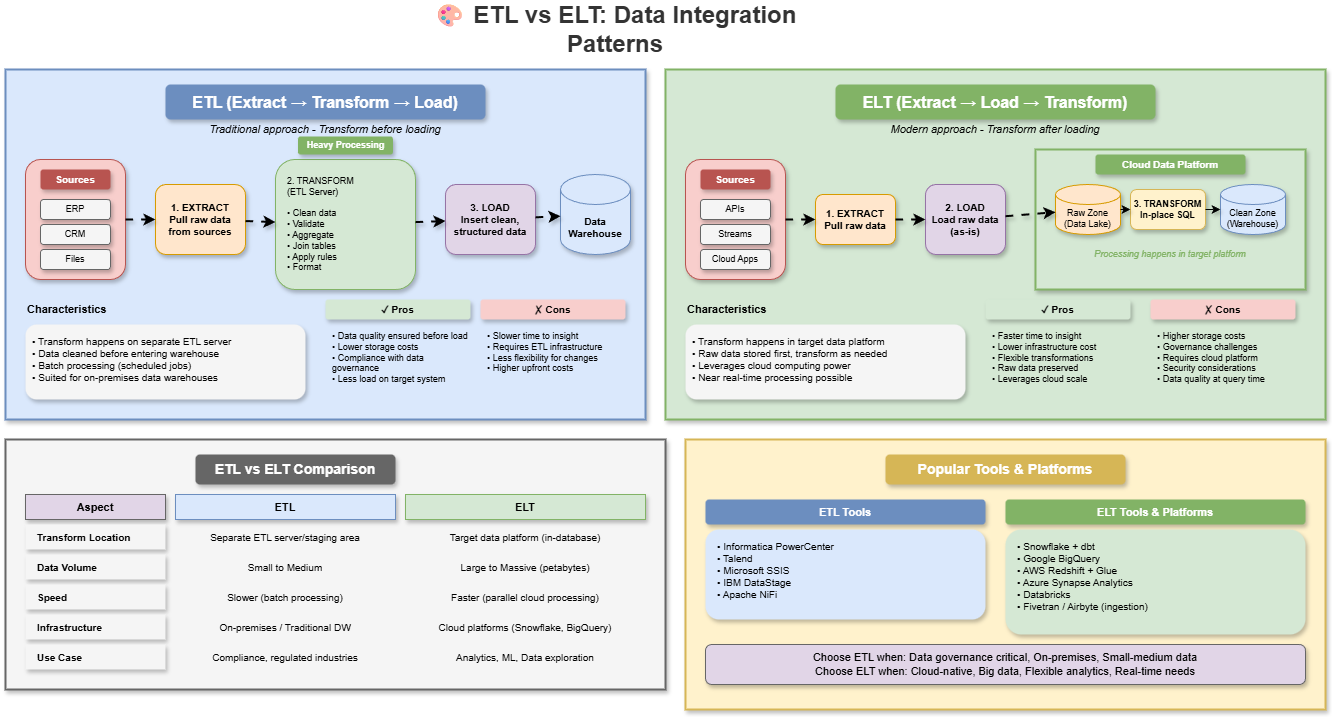

The diagram above was exported from draw.io. Its source (the exported page's mxGraphModel, read from the mxfile embedded in the PNG):
<mxGraphModel dx="1136" dy="466" grid="1" gridSize="10" guides="1" tooltips="1" connect="1" arrows="1" fold="1" page="1" pageScale="1" pageWidth="1400" pageHeight="900" math="0" shadow="0">
  <root>
    <mxCell id="0" />
    <mxCell id="1" parent="0" />
    <mxCell id="title" value="🎨 ETL vs ELT: Data Integration Patterns" style="text;html=1;strokeColor=none;fillColor=none;align=center;verticalAlign=middle;whiteSpace=wrap;rounded=0;fontSize=24;fontStyle=1;fontColor=#333333;" parent="1" vertex="1">
      <mxGeometry x="450" y="20" width="400" height="40" as="geometry" />
    </mxCell>
    <mxCell id="etl-box" value="" style="rounded=0;whiteSpace=wrap;html=1;fillColor=#dae8fc;strokeColor=#6c8ebf;strokeWidth=2;shadow=1;" parent="1" vertex="1">
      <mxGeometry x="40" y="80" width="640" height="350" as="geometry" />
    </mxCell>
    <mxCell id="etl-title" value="ETL (Extract → Transform → Load)" style="text;html=1;strokeColor=none;fillColor=#6c8ebf;align=center;verticalAlign=middle;whiteSpace=wrap;rounded=1;fontSize=16;fontStyle=1;fontColor=#ffffff;shadow=1;" parent="1" vertex="1">
      <mxGeometry x="200" y="95" width="320" height="35" as="geometry" />
    </mxCell>
    <mxCell id="etl-subtitle" value="Traditional approach - Transform before loading" style="text;html=1;strokeColor=none;fillColor=none;align=center;verticalAlign=middle;whiteSpace=wrap;rounded=0;fontSize=11;fontStyle=2;" parent="1" vertex="1">
      <mxGeometry x="200" y="130" width="320" height="20" as="geometry" />
    </mxCell>
    <mxCell id="etl-sources" value="" style="rounded=1;whiteSpace=wrap;html=1;fillColor=#f8cecc;strokeColor=#b85450;strokeWidth=1;shadow=1;" parent="1" vertex="1">
      <mxGeometry x="60" y="170" width="100" height="120" as="geometry" />
    </mxCell>
    <mxCell id="etl-sources-title" value="Sources" style="text;html=1;strokeColor=none;fillColor=#b85450;align=center;verticalAlign=middle;whiteSpace=wrap;rounded=1;fontSize=10;fontStyle=1;fontColor=#ffffff;shadow=1;" parent="1" vertex="1">
      <mxGeometry x="75" y="180" width="70" height="20" as="geometry" />
    </mxCell>
    <mxCell id="etl-src1" value="ERP" style="rounded=1;whiteSpace=wrap;html=1;fillColor=#f5f5f5;strokeColor=#666666;fontSize=9;shadow=1;" parent="1" vertex="1">
      <mxGeometry x="75" y="210" width="70" height="20" as="geometry" />
    </mxCell>
    <mxCell id="etl-src2" value="CRM" style="rounded=1;whiteSpace=wrap;html=1;fillColor=#f5f5f5;strokeColor=#666666;fontSize=9;shadow=1;" parent="1" vertex="1">
      <mxGeometry x="75" y="235" width="70" height="20" as="geometry" />
    </mxCell>
    <mxCell id="etl-src3" value="Files" style="rounded=1;whiteSpace=wrap;html=1;fillColor=#f5f5f5;strokeColor=#666666;fontSize=9;shadow=1;" parent="1" vertex="1">
      <mxGeometry x="75" y="260" width="70" height="20" as="geometry" />
    </mxCell>
    <mxCell id="etl-extract" value="1. EXTRACT&#10;Pull raw data&#10;from sources" style="rounded=1;whiteSpace=wrap;html=1;fillColor=#ffe6cc;strokeColor=#d79b00;fontSize=10;fontStyle=1;shadow=1;" parent="1" vertex="1">
      <mxGeometry x="190" y="195" width="90" height="70" as="geometry" />
    </mxCell>
    <mxCell id="etl-transform" value="2. TRANSFORM&#10;(ETL Server)&#10;&#10;• Clean data&#10;• Validate&#10;• Aggregate&#10;• Join tables&#10;• Apply rules&#10;• Format" style="rounded=1;whiteSpace=wrap;html=1;fillColor=#d5e8d4;strokeColor=#82b366;fontSize=9;fontStyle=0;align=left;spacingLeft=10;shadow=1;" parent="1" vertex="1">
      <mxGeometry x="310" y="170" width="140" height="130" as="geometry" />
    </mxCell>
    <mxCell id="etl-transform-title" value="Heavy Processing" style="text;html=1;strokeColor=none;fillColor=#82b366;align=center;verticalAlign=middle;whiteSpace=wrap;rounded=1;fontSize=9;fontStyle=1;fontColor=#ffffff;shadow=1;" parent="1" vertex="1">
      <mxGeometry x="332.5" y="147" width="95" height="18" as="geometry" />
    </mxCell>
    <mxCell id="etl-load" value="3. LOAD&#10;Insert clean,&#10;structured data" style="rounded=1;whiteSpace=wrap;html=1;fillColor=#e1d5e7;strokeColor=#9673a6;fontSize=10;fontStyle=1;shadow=1;" parent="1" vertex="1">
      <mxGeometry x="480" y="195" width="90" height="70" as="geometry" />
    </mxCell>
    <mxCell id="etl-target" value="Data&#10;Warehouse" style="shape=cylinder3;whiteSpace=wrap;html=1;boundedLbl=1;backgroundOutline=1;size=15;fillColor=#dae8fc;strokeColor=#6c8ebf;fontSize=10;fontStyle=1;shadow=1;" parent="1" vertex="1">
      <mxGeometry x="595" y="185" width="70" height="80" as="geometry" />
    </mxCell>
    <mxCell id="etl-arr1" value="" style="endArrow=classic;html=1;strokeWidth=2;shadow=1;curved=1;flowAnimation=1;jumpStyle=arc" parent="1" source="etl-sources" target="etl-extract" edge="1">
      <mxGeometry relative="1" as="geometry" />
    </mxCell>
    <mxCell id="etl-arr2" value="" style="endArrow=classic;html=1;strokeWidth=2;shadow=1;curved=1;flowAnimation=1;jumpStyle=arc" parent="1" source="etl-extract" target="etl-transform" edge="1">
      <mxGeometry relative="1" as="geometry" />
    </mxCell>
    <mxCell id="etl-arr3" value="" style="endArrow=classic;html=1;strokeWidth=2;shadow=1;curved=1;flowAnimation=1;jumpStyle=arc" parent="1" source="etl-transform" target="etl-load" edge="1">
      <mxGeometry relative="1" as="geometry" />
    </mxCell>
    <mxCell id="etl-arr4" value="" style="endArrow=classic;html=1;strokeWidth=2;shadow=1;curved=1;flowAnimation=1;jumpStyle=arc" parent="1" source="etl-load" target="etl-target" edge="1">
      <mxGeometry relative="1" as="geometry" />
    </mxCell>
    <mxCell id="etl-char-title" value="Characteristics" style="text;html=1;strokeColor=none;fillColor=none;align=left;verticalAlign=middle;whiteSpace=wrap;rounded=0;fontSize=11;fontStyle=1;" parent="1" vertex="1">
      <mxGeometry x="60" y="310" width="100" height="20" as="geometry" />
    </mxCell>
    <mxCell id="etl-char" value="• Transform happens on separate ETL server&#10;• Data cleaned before entering warehouse&#10;• Batch processing (scheduled jobs)&#10;• Suited for on-premises data warehouses" style="text;html=1;strokeColor=none;fillColor=#f5f5f5;align=left;verticalAlign=top;whiteSpace=wrap;rounded=1;fontSize=10;spacingLeft=5;spacingTop=5;shadow=1;" parent="1" vertex="1">
      <mxGeometry x="60" y="335" width="280" height="75" as="geometry" />
    </mxCell>
    <mxCell id="etl-pros-title" value="✓ Pros" style="text;html=1;strokeColor=none;fillColor=#d5e8d4;align=center;verticalAlign=middle;whiteSpace=wrap;rounded=1;fontSize=10;fontStyle=1;shadow=1;" parent="1" vertex="1">
      <mxGeometry x="360" y="310" width="145" height="20" as="geometry" />
    </mxCell>
    <mxCell id="etl-pros" value="• Data quality ensured before load&#10;• Lower storage costs&#10;• Compliance with data governance&#10;• Less load on target system" style="text;html=1;strokeColor=none;fillColor=none;align=left;verticalAlign=top;whiteSpace=wrap;rounded=0;fontSize=9;spacingLeft=5;" parent="1" vertex="1">
      <mxGeometry x="360" y="335" width="145" height="70" as="geometry" />
    </mxCell>
    <mxCell id="etl-cons-title" value="✗ Cons" style="text;html=1;strokeColor=none;fillColor=#f8cecc;align=center;verticalAlign=middle;whiteSpace=wrap;rounded=1;fontSize=10;fontStyle=1;shadow=1;" parent="1" vertex="1">
      <mxGeometry x="515" y="310" width="145" height="20" as="geometry" />
    </mxCell>
    <mxCell id="etl-cons" value="• Slower time to insight&#10;• Requires ETL infrastructure&#10;• Less flexibility for changes&#10;• Higher upfront costs" style="text;html=1;strokeColor=none;fillColor=none;align=left;verticalAlign=top;whiteSpace=wrap;rounded=0;fontSize=9;spacingLeft=5;" parent="1" vertex="1">
      <mxGeometry x="515" y="335" width="145" height="70" as="geometry" />
    </mxCell>
    <mxCell id="elt-box" value="" style="rounded=0;whiteSpace=wrap;html=1;fillColor=#d5e8d4;strokeColor=#82b366;strokeWidth=2;shadow=1;" parent="1" vertex="1">
      <mxGeometry x="700" y="80" width="660" height="350" as="geometry" />
    </mxCell>
    <mxCell id="elt-title" value="ELT (Extract → Load → Transform)" style="text;html=1;strokeColor=none;fillColor=#82b366;align=center;verticalAlign=middle;whiteSpace=wrap;rounded=1;fontSize=16;fontStyle=1;fontColor=#ffffff;shadow=1;" parent="1" vertex="1">
      <mxGeometry x="870" y="95" width="320" height="35" as="geometry" />
    </mxCell>
    <mxCell id="elt-subtitle" value="Modern approach - Transform after loading" style="text;html=1;strokeColor=none;fillColor=none;align=center;verticalAlign=middle;whiteSpace=wrap;rounded=0;fontSize=11;fontStyle=2;" parent="1" vertex="1">
      <mxGeometry x="870" y="130" width="320" height="20" as="geometry" />
    </mxCell>
    <mxCell id="elt-sources" value="" style="rounded=1;whiteSpace=wrap;html=1;fillColor=#f8cecc;strokeColor=#b85450;strokeWidth=1;shadow=1;" parent="1" vertex="1">
      <mxGeometry x="720" y="170" width="100" height="120" as="geometry" />
    </mxCell>
    <mxCell id="elt-sources-title" value="Sources" style="text;html=1;strokeColor=none;fillColor=#b85450;align=center;verticalAlign=middle;whiteSpace=wrap;rounded=1;fontSize=10;fontStyle=1;fontColor=#ffffff;shadow=1;" parent="1" vertex="1">
      <mxGeometry x="735" y="180" width="70" height="20" as="geometry" />
    </mxCell>
    <mxCell id="elt-src1" value="APIs" style="rounded=1;whiteSpace=wrap;html=1;fillColor=#f5f5f5;strokeColor=#666666;fontSize=9;shadow=1;" parent="1" vertex="1">
      <mxGeometry x="735" y="210" width="70" height="20" as="geometry" />
    </mxCell>
    <mxCell id="elt-src2" value="Streams" style="rounded=1;whiteSpace=wrap;html=1;fillColor=#f5f5f5;strokeColor=#666666;fontSize=9;shadow=1;" parent="1" vertex="1">
      <mxGeometry x="735" y="235" width="70" height="20" as="geometry" />
    </mxCell>
    <mxCell id="elt-src3" value="Cloud Apps" style="rounded=1;whiteSpace=wrap;html=1;fillColor=#f5f5f5;strokeColor=#666666;fontSize=9;shadow=1;" parent="1" vertex="1">
      <mxGeometry x="735" y="260" width="70" height="20" as="geometry" />
    </mxCell>
    <mxCell id="elt-extract" value="1. EXTRACT&#10;Pull raw data" style="rounded=1;whiteSpace=wrap;html=1;fillColor=#ffe6cc;strokeColor=#d79b00;fontSize=10;fontStyle=1;shadow=1;" parent="1" vertex="1">
      <mxGeometry x="850" y="205" width="80" height="50" as="geometry" />
    </mxCell>
    <mxCell id="elt-load" value="2. LOAD&#10;Load raw data&#10;(as-is)" style="rounded=1;whiteSpace=wrap;html=1;fillColor=#e1d5e7;strokeColor=#9673a6;fontSize=10;fontStyle=1;shadow=1;" parent="1" vertex="1">
      <mxGeometry x="960" y="195" width="80" height="70" as="geometry" />
    </mxCell>
    <mxCell id="elt-target" value="" style="rounded=0;whiteSpace=wrap;html=1;fillColor=#d5e8d4;strokeColor=#82b366;strokeWidth=2;shadow=1;" parent="1" vertex="1">
      <mxGeometry x="1070" y="160" width="270" height="140" as="geometry" />
    </mxCell>
    <mxCell id="elt-target-title" value="Cloud Data Platform" style="text;html=1;strokeColor=none;fillColor=#82b366;align=center;verticalAlign=middle;whiteSpace=wrap;rounded=1;fontSize=10;fontStyle=1;fontColor=#ffffff;shadow=1;" parent="1" vertex="1">
      <mxGeometry x="1130" y="165" width="150" height="20" as="geometry" />
    </mxCell>
    <mxCell id="elt-raw" value="Raw Zone&#10;(Data Lake)" style="shape=cylinder3;whiteSpace=wrap;html=1;boundedLbl=1;backgroundOutline=1;size=10;fillColor=#ffe6cc;strokeColor=#d79b00;fontSize=9;shadow=1;" parent="1" vertex="1">
      <mxGeometry x="1090" y="195" width="65" height="50" as="geometry" />
    </mxCell>
    <mxCell id="elt-transform" value="3. TRANSFORM&#10;In-place SQL" style="rounded=1;whiteSpace=wrap;html=1;fillColor=#fff2cc;strokeColor=#d6b656;fontSize=9;fontStyle=1;shadow=1;" parent="1" vertex="1">
      <mxGeometry x="1165" y="200" width="75" height="40" as="geometry" />
    </mxCell>
    <mxCell id="elt-clean" value="Clean Zone&#10;(Warehouse)" style="shape=cylinder3;whiteSpace=wrap;html=1;boundedLbl=1;backgroundOutline=1;size=10;fillColor=#dae8fc;strokeColor=#6c8ebf;fontSize=9;shadow=1;" parent="1" vertex="1">
      <mxGeometry x="1255" y="195" width="65" height="50" as="geometry" />
    </mxCell>
    <mxCell id="elt-arr1" value="" style="endArrow=classic;html=1;strokeWidth=2;shadow=1;curved=1;flowAnimation=1;jumpStyle=arc" parent="1" source="elt-sources" target="elt-extract" edge="1">
      <mxGeometry relative="1" as="geometry" />
    </mxCell>
    <mxCell id="elt-arr2" value="" style="endArrow=classic;html=1;strokeWidth=2;shadow=1;curved=1;flowAnimation=1;jumpStyle=arc" parent="1" source="elt-extract" target="elt-load" edge="1">
      <mxGeometry relative="1" as="geometry" />
    </mxCell>
    <mxCell id="elt-arr3" value="" style="endArrow=classic;html=1;strokeWidth=2;shadow=1;curved=1;flowAnimation=1;jumpStyle=arc" parent="1" source="elt-load" target="elt-raw" edge="1">
      <mxGeometry relative="1" as="geometry" />
    </mxCell>
    <mxCell id="elt-arr4" value="" style="endArrow=classic;html=1;strokeWidth=1;shadow=1;curved=1;flowAnimation=1;jumpStyle=arc" parent="1" source="elt-raw" target="elt-transform" edge="1">
      <mxGeometry relative="1" as="geometry" />
    </mxCell>
    <mxCell id="elt-arr5" value="" style="endArrow=classic;html=1;strokeWidth=1;shadow=1;curved=1;flowAnimation=1;jumpStyle=arc" parent="1" source="elt-transform" target="elt-clean" edge="1">
      <mxGeometry relative="1" as="geometry" />
    </mxCell>
    <mxCell id="elt-process-label" value="Processing happens in target platform" style="text;html=1;strokeColor=none;fillColor=none;align=center;verticalAlign=middle;whiteSpace=wrap;rounded=0;fontSize=9;fontStyle=2;fontColor=#82b366;" parent="1" vertex="1">
      <mxGeometry x="1120" y="255" width="170" height="20" as="geometry" />
    </mxCell>
    <mxCell id="elt-char-title" value="Characteristics" style="text;html=1;strokeColor=none;fillColor=none;align=left;verticalAlign=middle;whiteSpace=wrap;rounded=0;fontSize=11;fontStyle=1;" parent="1" vertex="1">
      <mxGeometry x="720" y="310" width="100" height="20" as="geometry" />
    </mxCell>
    <mxCell id="elt-char" value="• Transform happens in target data platform&#10;• Raw data stored first, transform as needed&#10;• Leverages cloud computing power&#10;• Near real-time processing possible" style="text;html=1;strokeColor=none;fillColor=#f5f5f5;align=left;verticalAlign=top;whiteSpace=wrap;rounded=1;fontSize=10;spacingLeft=5;spacingTop=5;shadow=1;" parent="1" vertex="1">
      <mxGeometry x="720" y="335" width="280" height="75" as="geometry" />
    </mxCell>
    <mxCell id="elt-pros-title" value="✓ Pros" style="text;html=1;strokeColor=none;fillColor=#d5e8d4;align=center;verticalAlign=middle;whiteSpace=wrap;rounded=1;fontSize=10;fontStyle=1;shadow=1;" parent="1" vertex="1">
      <mxGeometry x="1020" y="310" width="145" height="20" as="geometry" />
    </mxCell>
    <mxCell id="elt-pros" value="• Faster time to insight&#10;• Lower infrastructure cost&#10;• Flexible transformations&#10;• Raw data preserved&#10;• Leverages cloud scale" style="text;html=1;strokeColor=none;fillColor=none;align=left;verticalAlign=top;whiteSpace=wrap;rounded=0;fontSize=9;spacingLeft=5;" parent="1" vertex="1">
      <mxGeometry x="1020" y="335" width="145" height="75" as="geometry" />
    </mxCell>
    <mxCell id="elt-cons-title" value="✗ Cons" style="text;html=1;strokeColor=none;fillColor=#f8cecc;align=center;verticalAlign=middle;whiteSpace=wrap;rounded=1;fontSize=10;fontStyle=1;shadow=1;" parent="1" vertex="1">
      <mxGeometry x="1185" y="310" width="145" height="20" as="geometry" />
    </mxCell>
    <mxCell id="elt-cons" value="• Higher storage costs&#10;• Governance challenges&#10;• Requires cloud platform&#10;• Security considerations&#10;• Data quality at query time" style="text;html=1;strokeColor=none;fillColor=none;align=left;verticalAlign=top;whiteSpace=wrap;rounded=0;fontSize=9;spacingLeft=5;" parent="1" vertex="1">
      <mxGeometry x="1185" y="335" width="145" height="75" as="geometry" />
    </mxCell>
    <mxCell id="compare-box" value="" style="rounded=0;whiteSpace=wrap;html=1;fillColor=#f5f5f5;strokeColor=#666666;strokeWidth=2;shadow=1;" parent="1" vertex="1">
      <mxGeometry x="40" y="450" width="660" height="250" as="geometry" />
    </mxCell>
    <mxCell id="compare-title" value="ETL vs ELT Comparison" style="text;html=1;strokeColor=none;fillColor=#666666;align=center;verticalAlign=middle;whiteSpace=wrap;rounded=1;fontSize=14;fontStyle=1;fontColor=#ffffff;shadow=1;" parent="1" vertex="1">
      <mxGeometry x="230" y="465" width="200" height="30" as="geometry" />
    </mxCell>
    <mxCell id="th-aspect" value="Aspect" style="text;html=1;strokeColor=#666666;fillColor=#e1d5e7;align=center;verticalAlign=middle;whiteSpace=wrap;rounded=0;fontSize=11;fontStyle=1;shadow=1;" parent="1" vertex="1">
      <mxGeometry x="60" y="505" width="140" height="25" as="geometry" />
    </mxCell>
    <mxCell id="th-etl" value="ETL" style="text;html=1;strokeColor=#6c8ebf;fillColor=#dae8fc;align=center;verticalAlign=middle;whiteSpace=wrap;rounded=0;fontSize=11;fontStyle=1;shadow=1;" parent="1" vertex="1">
      <mxGeometry x="210" y="505" width="220" height="25" as="geometry" />
    </mxCell>
    <mxCell id="th-elt" value="ELT" style="text;html=1;strokeColor=#82b366;fillColor=#d5e8d4;align=center;verticalAlign=middle;whiteSpace=wrap;rounded=0;fontSize=11;fontStyle=1;shadow=1;" parent="1" vertex="1">
      <mxGeometry x="440" y="505" width="240" height="25" as="geometry" />
    </mxCell>
    <mxCell id="r1-label" value="Transform Location" style="text;html=1;strokeColor=none;fillColor=#f5f5f5;align=left;verticalAlign=middle;whiteSpace=wrap;rounded=0;fontSize=10;fontStyle=1;spacingLeft=10;shadow=1;" parent="1" vertex="1">
      <mxGeometry x="60" y="535" width="140" height="25" as="geometry" />
    </mxCell>
    <mxCell id="r1-etl" value="Separate ETL server/staging area" style="text;html=1;strokeColor=none;fillColor=none;align=center;verticalAlign=middle;whiteSpace=wrap;rounded=0;fontSize=10;" parent="1" vertex="1">
      <mxGeometry x="210" y="535" width="220" height="25" as="geometry" />
    </mxCell>
    <mxCell id="r1-elt" value="Target data platform (in-database)" style="text;html=1;strokeColor=none;fillColor=none;align=center;verticalAlign=middle;whiteSpace=wrap;rounded=0;fontSize=10;" parent="1" vertex="1">
      <mxGeometry x="440" y="535" width="240" height="25" as="geometry" />
    </mxCell>
    <mxCell id="r2-label" value="Data Volume" style="text;html=1;strokeColor=none;fillColor=#f5f5f5;align=left;verticalAlign=middle;whiteSpace=wrap;rounded=0;fontSize=10;fontStyle=1;spacingLeft=10;shadow=1;" parent="1" vertex="1">
      <mxGeometry x="60" y="565" width="140" height="25" as="geometry" />
    </mxCell>
    <mxCell id="r2-etl" value="Small to Medium" style="text;html=1;strokeColor=none;fillColor=none;align=center;verticalAlign=middle;whiteSpace=wrap;rounded=0;fontSize=10;" parent="1" vertex="1">
      <mxGeometry x="210" y="565" width="220" height="25" as="geometry" />
    </mxCell>
    <mxCell id="r2-elt" value="Large to Massive (petabytes)" style="text;html=1;strokeColor=none;fillColor=none;align=center;verticalAlign=middle;whiteSpace=wrap;rounded=0;fontSize=10;" parent="1" vertex="1">
      <mxGeometry x="440" y="565" width="240" height="25" as="geometry" />
    </mxCell>
    <mxCell id="r3-label" value="Speed" style="text;html=1;strokeColor=none;fillColor=#f5f5f5;align=left;verticalAlign=middle;whiteSpace=wrap;rounded=0;fontSize=10;fontStyle=1;spacingLeft=10;shadow=1;" parent="1" vertex="1">
      <mxGeometry x="60" y="595" width="140" height="25" as="geometry" />
    </mxCell>
    <mxCell id="r3-etl" value="Slower (batch processing)" style="text;html=1;strokeColor=none;fillColor=none;align=center;verticalAlign=middle;whiteSpace=wrap;rounded=0;fontSize=10;" parent="1" vertex="1">
      <mxGeometry x="210" y="595" width="220" height="25" as="geometry" />
    </mxCell>
    <mxCell id="r3-elt" value="Faster (parallel cloud processing)" style="text;html=1;strokeColor=none;fillColor=none;align=center;verticalAlign=middle;whiteSpace=wrap;rounded=0;fontSize=10;" parent="1" vertex="1">
      <mxGeometry x="440" y="595" width="240" height="25" as="geometry" />
    </mxCell>
    <mxCell id="r4-label" value="Infrastructure" style="text;html=1;strokeColor=none;fillColor=#f5f5f5;align=left;verticalAlign=middle;whiteSpace=wrap;rounded=0;fontSize=10;fontStyle=1;spacingLeft=10;shadow=1;" parent="1" vertex="1">
      <mxGeometry x="60" y="625" width="140" height="25" as="geometry" />
    </mxCell>
    <mxCell id="r4-etl" value="On-premises / Traditional DW" style="text;html=1;strokeColor=none;fillColor=none;align=center;verticalAlign=middle;whiteSpace=wrap;rounded=0;fontSize=10;" parent="1" vertex="1">
      <mxGeometry x="210" y="625" width="220" height="25" as="geometry" />
    </mxCell>
    <mxCell id="r4-elt" value="Cloud platforms (Snowflake, BigQuery)" style="text;html=1;strokeColor=none;fillColor=none;align=center;verticalAlign=middle;whiteSpace=wrap;rounded=0;fontSize=10;" parent="1" vertex="1">
      <mxGeometry x="440" y="625" width="240" height="25" as="geometry" />
    </mxCell>
    <mxCell id="r5-label" value="Use Case" style="text;html=1;strokeColor=none;fillColor=#f5f5f5;align=left;verticalAlign=middle;whiteSpace=wrap;rounded=0;fontSize=10;fontStyle=1;spacingLeft=10;shadow=1;" parent="1" vertex="1">
      <mxGeometry x="60" y="655" width="140" height="25" as="geometry" />
    </mxCell>
    <mxCell id="r5-etl" value="Compliance, regulated industries" style="text;html=1;strokeColor=none;fillColor=none;align=center;verticalAlign=middle;whiteSpace=wrap;rounded=0;fontSize=10;" parent="1" vertex="1">
      <mxGeometry x="210" y="655" width="220" height="25" as="geometry" />
    </mxCell>
    <mxCell id="r5-elt" value="Analytics, ML, Data exploration" style="text;html=1;strokeColor=none;fillColor=none;align=center;verticalAlign=middle;whiteSpace=wrap;rounded=0;fontSize=10;" parent="1" vertex="1">
      <mxGeometry x="440" y="655" width="240" height="25" as="geometry" />
    </mxCell>
    <mxCell id="tools-box" value="" style="rounded=0;whiteSpace=wrap;html=1;fillColor=#fff2cc;strokeColor=#d6b656;strokeWidth=2;shadow=1;" parent="1" vertex="1">
      <mxGeometry x="720" y="450" width="640" height="270" as="geometry" />
    </mxCell>
    <mxCell id="tools-title" value="Popular Tools &amp; Platforms" style="text;html=1;strokeColor=none;fillColor=#d6b656;align=center;verticalAlign=middle;whiteSpace=wrap;rounded=1;fontSize=14;fontStyle=1;fontColor=#ffffff;shadow=1;" parent="1" vertex="1">
      <mxGeometry x="920" y="465" width="240" height="30" as="geometry" />
    </mxCell>
    <mxCell id="etl-tools-title" value="ETL Tools" style="text;html=1;strokeColor=none;fillColor=#6c8ebf;align=center;verticalAlign=middle;whiteSpace=wrap;rounded=1;fontSize=11;fontStyle=1;fontColor=#ffffff;shadow=1;" parent="1" vertex="1">
      <mxGeometry x="740" y="510" width="280" height="25" as="geometry" />
    </mxCell>
    <mxCell id="etl-tools" value="• Informatica PowerCenter&#10;• Talend&#10;• Microsoft SSIS&#10;• IBM DataStage&#10;• Apache NiFi" style="text;html=1;strokeColor=none;fillColor=#dae8fc;align=left;verticalAlign=top;whiteSpace=wrap;rounded=1;fontSize=10;spacingLeft=10;spacingTop=5;shadow=1;" parent="1" vertex="1">
      <mxGeometry x="740" y="540" width="280" height="90" as="geometry" />
    </mxCell>
    <mxCell id="elt-tools-title" value="ELT Tools &amp; Platforms" style="text;html=1;strokeColor=none;fillColor=#82b366;align=center;verticalAlign=middle;whiteSpace=wrap;rounded=1;fontSize=11;fontStyle=1;fontColor=#ffffff;shadow=1;" parent="1" vertex="1">
      <mxGeometry x="1040" y="510" width="300" height="25" as="geometry" />
    </mxCell>
    <mxCell id="elt-tools" value="• Snowflake + dbt&#10;• Google BigQuery&#10;• AWS Redshift + Glue&#10;• Azure Synapse Analytics&#10;• Databricks&#10;• Fivetran / Airbyte (ingestion)" style="text;html=1;strokeColor=none;fillColor=#d5e8d4;align=left;verticalAlign=top;whiteSpace=wrap;rounded=1;fontSize=10;spacingLeft=10;spacingTop=5;shadow=1;" parent="1" vertex="1">
      <mxGeometry x="1040" y="540" width="300" height="105" as="geometry" />
    </mxCell>
    <mxCell id="decision" value="Choose ETL when: Data governance critical, On-premises, Small-medium data&#10;Choose ELT when: Cloud-native, Big data, Flexible analytics, Real-time needs" style="text;html=1;strokeColor=#666666;fillColor=#e1d5e7;align=center;verticalAlign=middle;whiteSpace=wrap;rounded=1;fontSize=11;spacingLeft=10;spacingRight=10;shadow=1;" parent="1" vertex="1">
      <mxGeometry x="740" y="655" width="600" height="40" as="geometry" />
    </mxCell>
  </root>
</mxGraphModel>